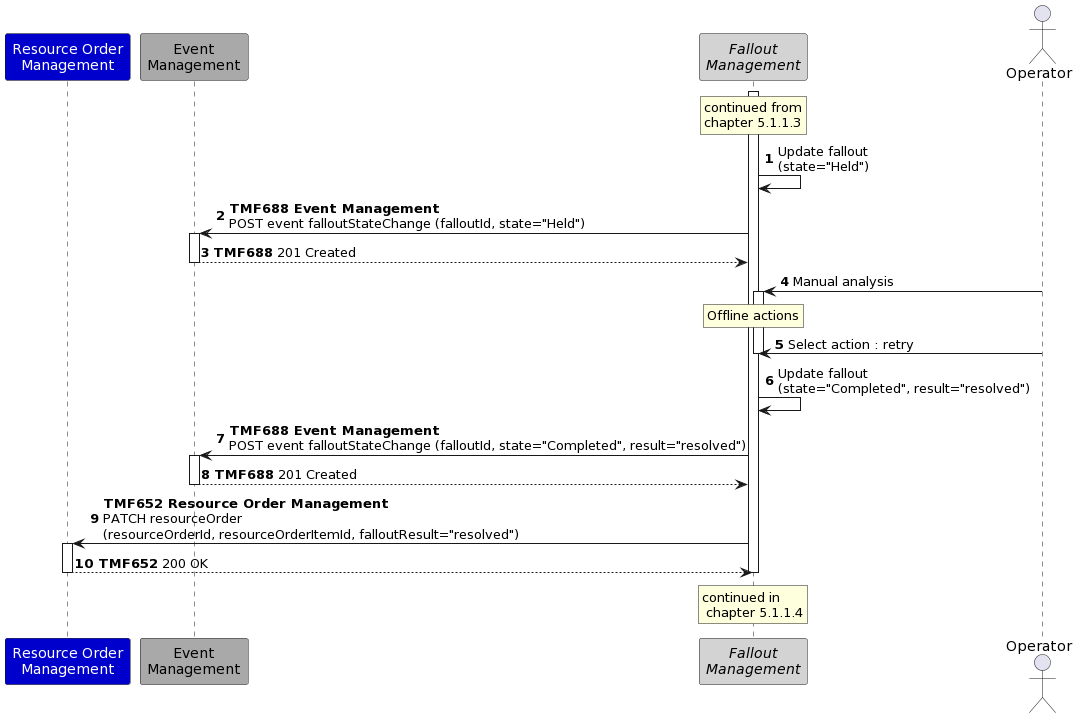

The diagram above was rendered by PlantUML. Its source (embedded in the PNG):
@startuml
autonumber
skinparam ParticipantFontColor automatic
participant "Resource Order\nManagement" as ROM #MediumBlue
participant "Event\nManagement" as EB #DarkGrey
participant "<i>Fallout</i>\n<i>Management</i>" as FM #LightGrey
actor "Operator" as OM
activate FM
rnote over FM: continued from\nchapter 5.1.1.3
FM -> FM: Update fallout\n(state="Held")
FM -> EB: **TMF688 Event Management**\nPOST event falloutStateChange (falloutId, state="Held")
activate EB
EB --> FM: **TMF688** 201 Created
deactivate EB
OM -> FM: Manual analysis
activate FM
rnote over FM: Offline actions
OM -> FM: Select action : retry
deactivate FM
FM -> FM: Update fallout\n(state="Completed", result="resolved")
FM -> EB: **TMF688 Event Management**\nPOST event falloutStateChange (falloutId, state="Completed", result="resolved")
activate EB
EB --> FM: **TMF688** 201 Created
deactivate EB
FM ->ROM: **TMF652 Resource Order Management**\nPATCH resourceOrder\n(resourceOrderId, resourceOrderItemId, falloutResult="resolved")
activate ROM
ROM --> FM: **TMF652** 200 OK
deactivate ROM
deactivate FM
rnote over FM: continued in\n chapter 5.1.1.4
@enduml